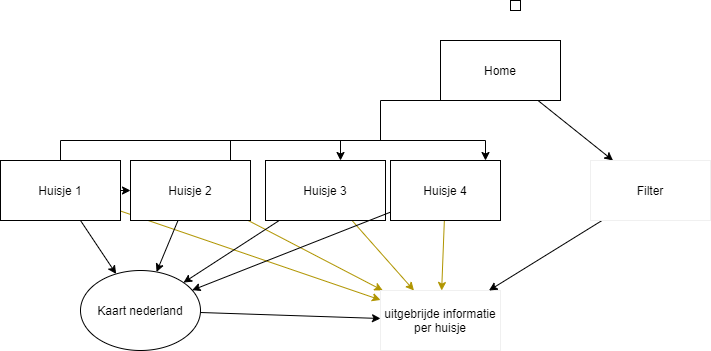

The diagram above was exported from draw.io. Its source (the exported page's mxGraphModel, read from the mxfile embedded in the PNG):
<mxGraphModel dx="800" dy="575" grid="1" gridSize="10" guides="1" tooltips="1" connect="1" arrows="1" fold="1" page="1" pageScale="1" pageWidth="850" pageHeight="1100" math="0" shadow="0">
  <root>
    <mxCell id="0" />
    <mxCell id="1" parent="0" />
    <mxCell id="8" style="edgeStyle=orthogonalEdgeStyle;rounded=0;orthogonalLoop=1;jettySize=auto;html=1;exitX=0.5;exitY=1;exitDx=0;exitDy=0;" parent="1" source="2" target="4" edge="1">
      <mxGeometry relative="1" as="geometry">
        <Array as="points">
          <mxPoint x="420" y="300" />
          <mxPoint x="420" y="340" />
          <mxPoint x="100" y="340" />
          <mxPoint x="100" y="390" />
        </Array>
      </mxGeometry>
    </mxCell>
    <mxCell id="34" style="edgeStyle=none;rounded=0;orthogonalLoop=1;jettySize=auto;html=1;" edge="1" parent="1" source="2" target="33">
      <mxGeometry relative="1" as="geometry" />
    </mxCell>
    <mxCell id="2" value="Home" style="rounded=0;whiteSpace=wrap;html=1;" parent="1" vertex="1">
      <mxGeometry x="480" y="240" width="120" height="60" as="geometry" />
    </mxCell>
    <mxCell id="23" style="edgeStyle=none;rounded=0;orthogonalLoop=1;jettySize=auto;html=1;" edge="1" parent="1" source="3" target="21">
      <mxGeometry relative="1" as="geometry" />
    </mxCell>
    <mxCell id="28" style="edgeStyle=none;rounded=0;orthogonalLoop=1;jettySize=auto;html=1;fillColor=#e3c800;strokeColor=#B09500;" edge="1" parent="1" source="3" target="27">
      <mxGeometry relative="1" as="geometry" />
    </mxCell>
    <mxCell id="3" value="Huisje 1" style="rounded=0;whiteSpace=wrap;html=1;" parent="1" vertex="1">
      <mxGeometry x="40" y="360" width="120" height="60" as="geometry" />
    </mxCell>
    <mxCell id="13" value="" style="edgeStyle=orthogonalEdgeStyle;rounded=0;orthogonalLoop=1;jettySize=auto;html=1;" parent="1" source="4" edge="1">
      <mxGeometry relative="1" as="geometry">
        <mxPoint x="380" y="360" as="targetPoint" />
        <Array as="points">
          <mxPoint x="270" y="340" />
          <mxPoint x="380" y="340" />
        </Array>
      </mxGeometry>
    </mxCell>
    <mxCell id="29" style="edgeStyle=none;rounded=0;orthogonalLoop=1;jettySize=auto;html=1;fillColor=#e3c800;strokeColor=#B09500;" edge="1" parent="1" source="4" target="27">
      <mxGeometry relative="1" as="geometry" />
    </mxCell>
    <mxCell id="31" style="edgeStyle=none;rounded=0;orthogonalLoop=1;jettySize=auto;html=1;" edge="1" parent="1" source="4" target="21">
      <mxGeometry relative="1" as="geometry" />
    </mxCell>
    <mxCell id="4" value="Huisje 2" style="rounded=0;whiteSpace=wrap;html=1;" parent="1" vertex="1">
      <mxGeometry x="170" y="360" width="120" height="60" as="geometry" />
    </mxCell>
    <mxCell id="18" value="" style="edgeStyle=orthogonalEdgeStyle;rounded=0;orthogonalLoop=1;jettySize=auto;html=1;" parent="1" target="17" edge="1">
      <mxGeometry relative="1" as="geometry">
        <mxPoint x="380" y="340" as="sourcePoint" />
        <Array as="points">
          <mxPoint x="525" y="340" />
        </Array>
      </mxGeometry>
    </mxCell>
    <mxCell id="24" style="edgeStyle=none;rounded=0;orthogonalLoop=1;jettySize=auto;html=1;" edge="1" parent="1" source="14" target="21">
      <mxGeometry relative="1" as="geometry" />
    </mxCell>
    <mxCell id="30" style="edgeStyle=none;rounded=0;orthogonalLoop=1;jettySize=auto;html=1;fillColor=#e3c800;strokeColor=#B09500;" edge="1" parent="1" source="14" target="27">
      <mxGeometry relative="1" as="geometry" />
    </mxCell>
    <mxCell id="14" value="Huisje 3" style="whiteSpace=wrap;html=1;rounded=0;" parent="1" vertex="1">
      <mxGeometry x="305" y="360" width="120" height="60" as="geometry" />
    </mxCell>
    <mxCell id="25" style="edgeStyle=none;rounded=0;orthogonalLoop=1;jettySize=auto;html=1;" edge="1" parent="1" source="17" target="21">
      <mxGeometry relative="1" as="geometry" />
    </mxCell>
    <mxCell id="32" style="edgeStyle=none;rounded=0;orthogonalLoop=1;jettySize=auto;html=1;fillColor=#e3c800;strokeColor=#B09500;" edge="1" parent="1" source="17" target="27">
      <mxGeometry relative="1" as="geometry" />
    </mxCell>
    <mxCell id="17" value="Huisje 4" style="whiteSpace=wrap;html=1;rounded=0;" parent="1" vertex="1">
      <mxGeometry x="430" y="360" width="110" height="60" as="geometry" />
    </mxCell>
    <mxCell id="20" value="" style="whiteSpace=wrap;html=1;strokeColor=#000000;" parent="1" vertex="1">
      <mxGeometry x="550" y="200" width="10" height="10" as="geometry" />
    </mxCell>
    <mxCell id="36" style="edgeStyle=none;rounded=0;orthogonalLoop=1;jettySize=auto;html=1;" edge="1" parent="1" source="21" target="27">
      <mxGeometry relative="1" as="geometry" />
    </mxCell>
    <mxCell id="21" value="Kaart nederland" style="ellipse;whiteSpace=wrap;html=1;rounded=0;" vertex="1" parent="1">
      <mxGeometry x="120" y="470" width="120" height="80" as="geometry" />
    </mxCell>
    <mxCell id="27" value="uitgebrijde informatie per huisje" style="whiteSpace=wrap;html=1;strokeColor=#f0f0f0;gradientColor=none;" vertex="1" parent="1">
      <mxGeometry x="420" y="490" width="120" height="60" as="geometry" />
    </mxCell>
    <mxCell id="35" style="edgeStyle=none;rounded=0;orthogonalLoop=1;jettySize=auto;html=1;" edge="1" parent="1" source="33" target="27">
      <mxGeometry relative="1" as="geometry" />
    </mxCell>
    <mxCell id="33" value="Filter&lt;br&gt;" style="whiteSpace=wrap;html=1;strokeColor=#f0f0f0;gradientColor=none;" vertex="1" parent="1">
      <mxGeometry x="630" y="360" width="120" height="60" as="geometry" />
    </mxCell>
  </root>
</mxGraphModel>